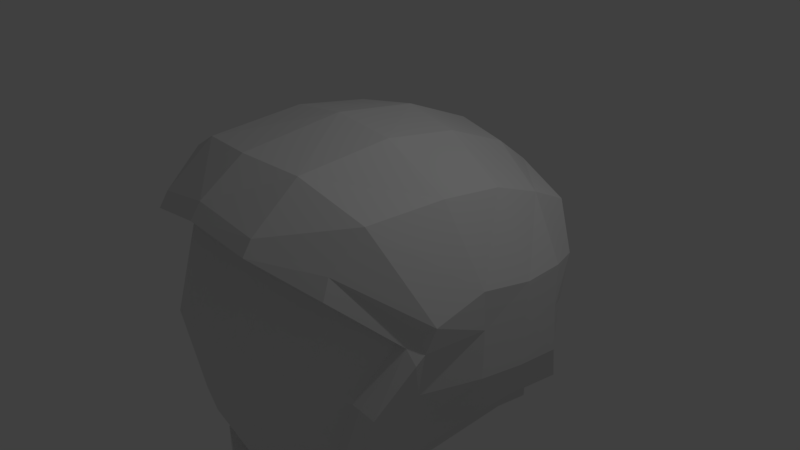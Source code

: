 # Source: astronaut_v1.blend  (saved by Blender 2.79.0; exported with 4.5.12 LTS)
import bpy
from mathutils import Matrix  # noqa: F401  (used for matrix-valued properties, if any)

bpy.ops.wm.read_factory_settings(use_empty=True)
scene = bpy.context.scene
scene.name = 'Scene'

# ---- collections
col_collection_1 = bpy.data.collections.new('Collection 1'); scene.collection.children.link(col_collection_1)

# ---- materials (node trees are filled in below, after node groups)
mat_material = bpy.data.materials.new('Material')
mat_material.alpha_threshold = 0.0
mat_material.use_transparent_shadow = False
mat_material.roughness = 0.5
mat_material.line_color = (0.0, 0.0, 0.0, 1.0)

# ---- material node trees

# ---- world
world_world = bpy.data.worlds.new('World'); scene.world = world_world
world_world.color = (0.05088, 0.05088, 0.05088)
world_world.use_sun_shadow = False
world_world.sun_shadow_jitter_overblur = 0.0
world_world.cycles.sampling_method = 'MANUAL'

# ---- cameras
cam_camera = bpy.data.cameras.new('Camera')
cam_camera.clip_end = 100.0
cam_camera.lens = 35.0
cam_camera.sensor_width = 32.0
cam_camera.sensor_height = 18.0
cam_camera.ortho_scale = 7.314
cam_camera.dof.focus_distance = 0.0
cam_camera.dof.aperture_fstop = 128.0

# ---- lights
light_lamp = bpy.data.lights.new('Lamp', 'POINT')
light_lamp.transmission_factor = 0.0
light_lamp.cutoff_distance = 30.0
light_lamp.energy = 100.0
light_lamp.shadow_buffer_clip_start = 1.001
light_lamp.shadow_soft_size = 0.1
light_lamp.shadow_maximum_resolution = 0.006
light_lamp.use_absolute_resolution = True

# ---- meshes
me_cube = bpy.data.meshes.new('Cube')
me_cube.from_pydata([(1.107, 1.564, -2.084), (0.9616, -1.339, -2.166), (0.9617, -0.71, -2.478), (1.771, -1.153, 0.0399), (0.0, 1.564, -2.286), (0.0, -1.889, -2.368), (1.076, -0.6856, -2.52), (0.0, -2.101, 1.153), (0.8875, 1.564, -2.185), (0.4933, 1.564, -2.249), (0.7423, -1.618, -2.267), (0.3482, -1.818, -2.331), (1.233, 1.608, -2.413), (1.088, 1.222, -2.495), (1.414, -1.607, 0.592), (0.7622, -1.971, 1.006), (0.0, -1.89, -2.68), (0.9737, 0.5685, -2.453), (1.232, -1.589, -1.43), (1.501, -1.599, -0.6952), (0.7424, 1.122, -2.579), (0.3482, 0.3564, -2.643), (0.0, -2.58, -0.02044), (0.0, -2.405, -1.194), (1.19, -2.047, -0.3609), (0.9662, -1.981, -1.314), (0.6242, -2.399, -0.1063), (0.4862, -2.241, -1.219), (0.3482, -1.819, -2.643), (0.7424, -1.618, -2.579), (0.0, 0.328, -2.68), (1.908, -1.036, 0.1557), (0.0, -2.333, 1.489), (1.384, 1.816, 1.563), (1.453, -1.81, 0.9721), (0.8118, -2.268, 1.326), (0.9693, -1.582, -2.212), (0.9694, -1.582, -2.524), (0.8137, -1.815, -2.267), (0.7423, -1.618, -2.267), (0.9616, -1.339, -2.166), (0.0, -1.889, -2.368), (0.3482, -1.818, -2.331), (1.133, -1.568, -2.189), (0.0, -2.087, -2.68), (0.4196, -2.016, -2.643), (0.8137, -1.815, -2.579), (0.3482, -1.819, -2.643), (2.147, 0.5696, 0.2737), (1.062, -1.371, -2.189), (0.0, -1.89, -2.68), (1.795, -1.537, -0.803), (1.554, -1.479, -1.492), (1.924, 1.52, -0.4555), (2.002, -1.105, -0.1795), (2.094, 1.191, -0.3602), (1.267, -1.256, -2.258), (1.4, 1.626, -2.191), (0.0, -0.4261, 2.015), (0.0, -1.765, 1.876), (0.0, -1.765, 1.876), (1.614, -0.3184, 1.415), (1.551, -1.4, 1.43), (0.8004, -1.643, 1.817), (0.8004, -1.643, 1.817), (0.8132, -2.386, 1.149), (1.475, -1.907, 0.7222), (0.3482, -0.3686, -2.643), (0.3482, -1.094, -2.643), (0.7424, 0.4366, -2.579), (0.0, -2.467, 1.302), (0.0, 0.7236, 1.855), (2.108, -0.9067, 0.2652), (2.098, -0.1532, 0.4048), (1.221, 1.588, -2.126), (1.062, -1.371, -2.189), (1.895, -1.151, 0.02117), (0.0, 1.564, -2.598), (1.375, -1.59, -1.431), (1.623, -1.593, -0.7069), (0.8876, 1.564, -2.497), (0.7424, -0.2483, -2.579), (0.4934, 1.564, -2.562), (0.3482, 1.081, -2.643), (0.0, 1.067, -2.68), (0.0, -0.4113, -2.68), (0.7424, -1.618, -2.579), (0.9617, -1.339, -2.478), (1.062, -1.372, -2.502), (0.9737, 1.198, -2.453), (0.7424, -0.9332, -2.579), (0.9617, -1.339, -2.478), (0.0, -1.15, -2.68), (1.099, 1.564, -2.365), (0.9617, -0.08086, -2.478), (1.255, 1.24, -2.273), (1.255, 0.611, -2.273), (1.255, -0.01808, -2.273), (1.255, -0.6472, -2.273), (2.084, -0.1068, -0.7958), (2.084, -0.09944, -0.1301), (2.014, -0.9818, -0.07901), (1.863, 0.3602, -1.54), (1.516, -0.1898, -1.486), (1.509, -0.8809, -1.515), (1.795, -0.8557, -0.803), (1.076, -0.05646, -2.52), (1.076, 0.5726, -2.52), (1.062, -1.372, -2.502), (1.145, -1.548, -2.476), (0.4195, -2.015, -2.331), (0.0, -2.086, -2.368), (0.4934, 1.564, -2.377), (1.226, 1.596, -2.243), (0.0, 1.564, -2.414), (0.8875, 1.564, -2.313), (1.26, -1.268, -2.391), (1.26, -0.639, -2.391), (1.104, 1.564, -2.199), (1.26, -0.009887, -2.391), (1.26, -1.268, -2.391), (1.26, 0.6192, -2.391), (1.4, 1.626, -2.319), (1.26, 1.248, -2.391), (1.79, 1.804, 1.076), (1.384, 1.816, 1.563), (1.924, 1.646, 0.1658), (2.094, 1.183, 0.2389), (2.147, 0.5548, -0.1923), (2.084, -0.1068, -0.7958), (1.255, 1.869, -2.273), (0.8004, 0.6421, 1.737), (0.8004, -0.3882, 1.904), (1.795, 1.869, -0.803), (2.057, 1.863, -0.1295), (1.795, 1.869, -0.803), (1.924, 1.542, -1.646), (1.255, 1.869, -2.273), (2.057, 1.863, -0.1295), (1.485, 2.102, -1.55), (1.894, 1.357, -1.556), (2.094, 1.25, -1.019), (2.147, 0.5179, -0.8728), (1.485, 2.102, -1.55), (1.924, 1.491, -1.032), (1.908, -1.036, 0.1557), (1.232, -1.589, -1.43), (0.0, 1.707, 1.446), (0.8004, 1.539, 1.369), (1.614, 0.5581, 1.288), (1.614, 1.267, 1.014), (0.0, 2.202, 1.038), (0.8004, 2.02, 1.001), (1.614, 1.809, 0.7531)], [(64, 63), (60, 59), (99, 129), (120, 116), (125, 33), (130, 137), (139, 143), (31, 145), (18, 146)], [(43, 36, 37, 109), (26, 15, 7, 22), (36, 38, 46, 37), (1, 10, 39, 40), (16, 28, 47, 50), (29, 91, 87, 86), (91, 108, 88, 87), (65, 66, 34, 35), (19, 3, 14, 24), (24, 14, 15, 26), (91, 2, 6, 108), (17, 89, 13, 107), (10, 25, 27, 11), (25, 24, 26, 27), (1, 18, 25, 10), (18, 19, 24, 25), (11, 27, 23, 5), (27, 26, 22, 23), (113, 122, 12), (80, 20, 83, 82), (72, 101, 100, 73), (64, 60, 32, 35), (31, 34, 66, 76), (62, 64, 35, 34), (70, 65, 35, 32), (12, 122, 123, 13), (61, 132, 64, 62), (58, 60, 64, 132), (73, 61, 62, 72), (2, 91, 29, 90), (3, 76, 66, 14), (94, 17, 107, 106), (3, 19, 79, 76), (101, 72, 145), (20, 69, 21, 83), (19, 18, 78, 79), (50, 47, 45, 44), (86, 87, 37, 46), (40, 39, 38, 36), (112, 115, 80, 82), (13, 123, 121, 107), (109, 120, 56, 43), (115, 118, 93, 80), (114, 112, 82, 77), (107, 121, 119, 106), (118, 113, 12, 93), (2, 94, 106, 6), (18, 1, 75, 78), (67, 68, 92, 85), (7, 15, 65, 70), (15, 14, 66, 65), (21, 67, 85, 30), (83, 21, 30, 84), (117, 6, 106, 119), (89, 93, 12, 13), (76, 79, 51, 54), (82, 83, 84, 77), (79, 78, 52, 51), (68, 28, 16, 92), (75, 1, 40, 49), (117, 120, 108, 6), (78, 75, 56, 52), (11, 5, 41, 42), (90, 29, 28, 68), (81, 90, 68, 67), (10, 11, 42, 39), (28, 29, 86, 47), (105, 101, 54, 51), (94, 2, 90, 81), (17, 94, 81, 69), (89, 17, 69, 20), (98, 104, 52, 56), (104, 105, 51, 52), (142, 102, 140, 141), (102, 142, 129, 103), (96, 102, 103, 97), (97, 103, 104, 98), (69, 81, 67, 21), (93, 89, 20, 80), (108, 120, 109), (100, 101, 105, 129), (38, 110, 45, 46), (75, 56, 43), (110, 111, 44, 45), (49, 40, 36, 43), (42, 41, 111, 110), (39, 42, 110, 38), (87, 88, 109, 37), (47, 86, 46, 45), (57, 95, 123, 122), (95, 96, 121, 123), (96, 97, 119, 121), (0, 74, 113, 118), (97, 98, 117, 119), (4, 9, 112, 114), (98, 56, 120, 117), (8, 0, 118, 115), (74, 57, 122, 113), (9, 8, 115, 112), (103, 129, 105, 104), (127, 48, 128, 55), (95, 57, 136, 140), (149, 61, 73, 48), (129, 142, 128, 100), (55, 53, 126, 127), (101, 145, 76, 54), (100, 128, 48, 73), (136, 144, 141, 140), (126, 153, 150, 127), (140, 102, 96, 95), (150, 149, 48, 127), (144, 53, 55, 141), (141, 55, 128, 142), (34, 145, 72, 62), (71, 131, 132, 58), (131, 71, 147, 148), (131, 149, 61, 132), (148, 150, 149, 131), (148, 147, 151, 152), (150, 148, 152, 153)])
me_cube.materials.append(mat_material)
me_cube.use_remesh_preserve_volume = False
me_cube.use_remesh_preserve_attributes = False
me_cube.use_mirror_vertex_groups = False
me_cube.update()

# ---- objects
ob_cube = bpy.data.objects.new('Cube', me_cube)
ob_lamp = bpy.data.objects.new('Lamp', light_lamp)
ob_camera = bpy.data.objects.new('Camera', cam_camera)

# ---- transforms, parenting, visibility, modifiers, constraints
ob_cube.location = (0.0, 0.0, 0.0)
ob_cube.lock_rotations_4d = False
ob_cube.empty_display_type = 'ARROWS'
ob_cube.lineart.crease_threshold = 0.0
_m = ob_cube.modifiers.new('Mirror', 'MIRROR')
_m.use_clip = True
ob_lamp.location = (4.076, 1.005, 5.904)
ob_lamp.rotation_euler = (0.6503, 0.05522, 1.866)
ob_lamp.lock_rotations_4d = False
ob_lamp.empty_display_type = 'ARROWS'
ob_lamp.color = (0.0, 0.0, 0.0, 0.0)
ob_lamp.hide_viewport = True
ob_lamp.lineart.crease_threshold = 0.0
ob_camera.location = (7.481, -6.508, 5.344)
ob_camera.rotation_euler = (1.109, 0.0, 0.8149)
ob_camera.lock_rotations_4d = False
ob_camera.empty_display_type = 'ARROWS'
ob_camera.color = (0.0, 0.0, 0.0, 0.0)
ob_camera.hide_viewport = True
ob_camera.display_type = 'WIRE'
ob_camera.lineart.crease_threshold = 0.0

# ---- collection membership
col_collection_1.objects.link(ob_cube)
col_collection_1.objects.link(ob_lamp)
col_collection_1.objects.link(ob_camera)

# ---- scene / render settings (as saved in the file)
scene.camera = ob_camera
scene.frame_start = 1; scene.frame_end = 250; scene.frame_set(17)
scene.render.engine = 'BLENDER_EEVEE_NEXT'
scene.render.resolution_percentage = 50
scene.render.dither_intensity = 0.0
scene.cycles.use_denoising = False
scene.cycles.samples = 128
scene.cycles.sampling_pattern = 'TABULATED_SOBOL'
scene.cycles.use_adaptive_sampling = False
scene.cycles.use_light_tree = False
scene.cycles.blur_glossy = 0.0
scene.cycles.sample_clamp_indirect = 0.0
scene.view_settings.view_transform = 'Standard'
bpy.context.view_layer.update()
